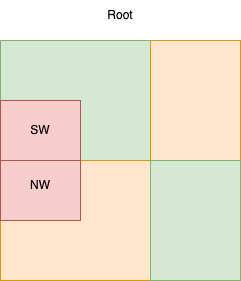

The diagram above was exported from draw.io. Its source (the exported page's mxGraphModel, read from the mxfile embedded in the PNG):
<mxGraphModel dx="946" dy="646" grid="1" gridSize="10" guides="1" tooltips="1" connect="1" arrows="1" fold="1" page="1" pageScale="1" pageWidth="827" pageHeight="1169" math="0" shadow="0">
  <root>
    <mxCell id="0" />
    <mxCell id="1" parent="0" />
    <mxCell id="IGcB1JyQX5OyOTzb1eKd-1" value="" style="rounded=0;whiteSpace=wrap;html=1;fillColor=#f5f5f5;fontColor=#333333;strokeColor=#666666;" vertex="1" parent="1">
      <mxGeometry x="360" y="280" width="240" height="240" as="geometry" />
    </mxCell>
    <mxCell id="IGcB1JyQX5OyOTzb1eKd-2" value="" style="rounded=0;whiteSpace=wrap;html=1;fillColor=#d5e8d4;strokeColor=#82b366;" vertex="1" parent="1">
      <mxGeometry x="360" y="280" width="150" height="120" as="geometry" />
    </mxCell>
    <mxCell id="IGcB1JyQX5OyOTzb1eKd-5" value="" style="rounded=0;whiteSpace=wrap;html=1;fillColor=#ffe6cc;strokeColor=#d79b00;" vertex="1" parent="1">
      <mxGeometry x="360" y="400" width="150" height="120" as="geometry" />
    </mxCell>
    <mxCell id="IGcB1JyQX5OyOTzb1eKd-6" value="" style="rounded=0;whiteSpace=wrap;html=1;fillColor=#ffe6cc;strokeColor=#d79b00;" vertex="1" parent="1">
      <mxGeometry x="510" y="280" width="90" height="120" as="geometry" />
    </mxCell>
    <mxCell id="IGcB1JyQX5OyOTzb1eKd-7" value="" style="rounded=0;whiteSpace=wrap;html=1;fillColor=#d5e8d4;strokeColor=#82b366;" vertex="1" parent="1">
      <mxGeometry x="510" y="400" width="90" height="120" as="geometry" />
    </mxCell>
    <mxCell id="IGcB1JyQX5OyOTzb1eKd-8" value="" style="rounded=0;whiteSpace=wrap;html=1;fillColor=#f8cecc;strokeColor=#b85450;" vertex="1" parent="1">
      <mxGeometry x="360" y="400" width="80" height="60" as="geometry" />
    </mxCell>
    <mxCell id="IGcB1JyQX5OyOTzb1eKd-9" value="" style="rounded=0;whiteSpace=wrap;html=1;fillColor=#f8cecc;strokeColor=#b85450;" vertex="1" parent="1">
      <mxGeometry x="360" y="340" width="80" height="60" as="geometry" />
    </mxCell>
    <mxCell id="IGcB1JyQX5OyOTzb1eKd-10" value="SW" style="text;html=1;strokeColor=none;fillColor=none;align=center;verticalAlign=middle;whiteSpace=wrap;rounded=0;" vertex="1" parent="1">
      <mxGeometry x="370" y="355" width="60" height="30" as="geometry" />
    </mxCell>
    <mxCell id="IGcB1JyQX5OyOTzb1eKd-11" value="NW" style="text;html=1;strokeColor=none;fillColor=none;align=center;verticalAlign=middle;whiteSpace=wrap;rounded=0;" vertex="1" parent="1">
      <mxGeometry x="370" y="410" width="60" height="30" as="geometry" />
    </mxCell>
    <mxCell id="IGcB1JyQX5OyOTzb1eKd-13" value="Root" style="text;html=1;strokeColor=none;fillColor=none;align=center;verticalAlign=middle;whiteSpace=wrap;rounded=0;" vertex="1" parent="1">
      <mxGeometry x="450" y="240" width="60" height="30" as="geometry" />
    </mxCell>
  </root>
</mxGraphModel>